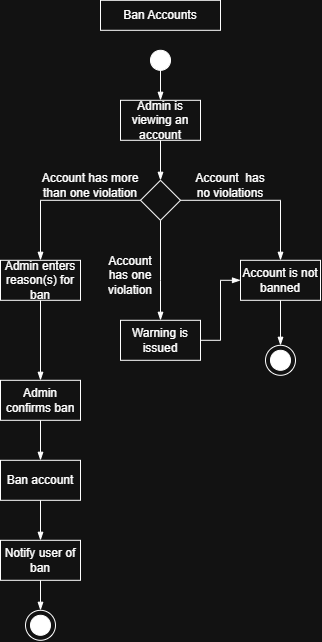

The diagram above was exported from draw.io. Its source (the exported page's mxGraphModel, read from the mxfile embedded in the PNG):
<mxGraphModel dx="1288" dy="779" grid="1" gridSize="10" guides="1" tooltips="1" connect="1" arrows="1" fold="1" page="1" pageScale="1" pageWidth="850" pageHeight="1100" math="0" shadow="0">
  <root>
    <mxCell id="0" />
    <mxCell id="1" parent="0" />
    <mxCell id="vtBR4B_SUfvtxaUcMn5r-1" parent="1" style="rounded=0;whiteSpace=wrap;html=1;" value="Ban Accounts" vertex="1">
      <mxGeometry height="30" width="120" x="340" y="20" as="geometry" />
    </mxCell>
    <mxCell id="vtBR4B_SUfvtxaUcMn5r-2" parent="1" style="rounded=0;whiteSpace=wrap;html=1;" value="Admin is viewing an account" vertex="1">
      <mxGeometry height="40" width="80" x="360" y="120" as="geometry" />
    </mxCell>
    <mxCell id="vtBR4B_SUfvtxaUcMn5r-3" edge="1" parent="1" style="endArrow=none;html=1;rounded=0;entryX=0.5;entryY=1;entryDx=0;entryDy=0;startArrow=blockThin;startFill=1;" target="vtBR4B_SUfvtxaUcMn5r-2" value="">
      <mxGeometry height="50" relative="1" width="50" as="geometry">
        <mxPoint x="400" y="200" as="sourcePoint" />
        <mxPoint x="460" y="160" as="targetPoint" />
      </mxGeometry>
    </mxCell>
    <mxCell id="vtBR4B_SUfvtxaUcMn5r-5" parent="1" style="rhombus;whiteSpace=wrap;html=1;shapeInside=1;" value="" vertex="1">
      <mxGeometry height="40" width="40" x="380" y="200" as="geometry" />
    </mxCell>
    <mxCell id="vtBR4B_SUfvtxaUcMn5r-6" edge="1" parent="1" source="vtBR4B_SUfvtxaUcMn5r-8" style="endArrow=none;html=1;rounded=0;entryX=0;entryY=0.5;entryDx=0;entryDy=0;startArrow=blockThin;startFill=1;exitX=0.5;exitY=0;exitDx=0;exitDy=0;" target="vtBR4B_SUfvtxaUcMn5r-5" value="">
      <mxGeometry height="50" relative="1" width="50" as="geometry">
        <Array as="points">
          <mxPoint x="280" y="220" />
        </Array>
        <mxPoint x="280" y="270" as="sourcePoint" />
        <mxPoint x="440" y="220" as="targetPoint" />
      </mxGeometry>
    </mxCell>
    <mxCell id="vtBR4B_SUfvtxaUcMn5r-7" parent="1" style="text;html=1;whiteSpace=wrap;strokeColor=none;fillColor=none;align=center;verticalAlign=middle;rounded=0;" value="Account has more than one violation" vertex="1">
      <mxGeometry height="30" width="100" x="280" y="190" as="geometry" />
    </mxCell>
    <mxCell id="vtBR4B_SUfvtxaUcMn5r-8" parent="1" style="rounded=0;whiteSpace=wrap;html=1;" value="Admin enters reason(s) for ban" vertex="1">
      <mxGeometry height="40" width="80" x="240" y="280" as="geometry" />
    </mxCell>
    <mxCell id="vtBR4B_SUfvtxaUcMn5r-9" edge="1" parent="1" style="endArrow=none;html=1;rounded=0;entryX=1;entryY=0.5;entryDx=0;entryDy=0;startArrow=blockThin;startFill=1;" target="vtBR4B_SUfvtxaUcMn5r-5" value="">
      <mxGeometry height="50" relative="1" width="50" as="geometry">
        <Array as="points">
          <mxPoint x="520" y="220" />
        </Array>
        <mxPoint x="520" y="280" as="sourcePoint" />
        <mxPoint x="440" y="280" as="targetPoint" />
      </mxGeometry>
    </mxCell>
    <mxCell id="vtBR4B_SUfvtxaUcMn5r-10" parent="1" style="rounded=0;whiteSpace=wrap;html=1;" value="Account is not banned" vertex="1">
      <mxGeometry height="40" width="80" x="480" y="280" as="geometry" />
    </mxCell>
    <mxCell id="vtBR4B_SUfvtxaUcMn5r-11" parent="1" style="text;html=1;whiteSpace=wrap;strokeColor=none;fillColor=none;align=center;verticalAlign=middle;rounded=0;" value="Account&amp;nbsp; has no violations" vertex="1">
      <mxGeometry height="30" width="80" x="430" y="190" as="geometry" />
    </mxCell>
    <mxCell id="vtBR4B_SUfvtxaUcMn5r-12" edge="1" parent="1" style="endArrow=none;html=1;rounded=0;entryX=0.5;entryY=1;entryDx=0;entryDy=0;startArrow=blockThin;startFill=1;" target="vtBR4B_SUfvtxaUcMn5r-5" value="">
      <mxGeometry height="50" relative="1" width="50" as="geometry">
        <Array as="points">
          <mxPoint x="400" y="300" />
        </Array>
        <mxPoint x="400" y="340" as="sourcePoint" />
        <mxPoint x="440" y="260" as="targetPoint" />
      </mxGeometry>
    </mxCell>
    <mxCell id="vtBR4B_SUfvtxaUcMn5r-13" parent="1" style="text;html=1;whiteSpace=wrap;strokeColor=none;fillColor=none;align=center;verticalAlign=middle;rounded=0;" value="Account has one violation" vertex="1">
      <mxGeometry height="30" width="60" x="340" y="280" as="geometry" />
    </mxCell>
    <mxCell id="tHEf3p3JFHaY1DpxsXoT-1" parent="1" style="ellipse;whiteSpace=wrap;html=1;shapeInside=1;aspect=fixed;fillColor=light-dark(#FFFFFF,#FFFFFF);" value="" vertex="1">
      <mxGeometry height="20" width="20" x="390" y="70" as="geometry" />
    </mxCell>
    <mxCell id="tHEf3p3JFHaY1DpxsXoT-2" edge="1" parent="1" source="vtBR4B_SUfvtxaUcMn5r-2" style="endArrow=none;html=1;rounded=0;entryX=0.5;entryY=1;entryDx=0;entryDy=0;exitX=0.5;exitY=0;exitDx=0;exitDy=0;startArrow=blockThin;startFill=1;" target="tHEf3p3JFHaY1DpxsXoT-1" value="">
      <mxGeometry height="50" relative="1" width="50" as="geometry">
        <mxPoint x="410" y="290" as="sourcePoint" />
        <mxPoint x="460" y="240" as="targetPoint" />
      </mxGeometry>
    </mxCell>
    <mxCell id="tHEf3p3JFHaY1DpxsXoT-4" parent="1" style="ellipse;whiteSpace=wrap;html=1;shapeInside=1;aspect=fixed;fillColor=light-dark(#FFFFFF,#FFFFFF);" value="" vertex="1">
      <mxGeometry height="20" width="20" x="510" y="370" as="geometry" />
    </mxCell>
    <mxCell id="tHEf3p3JFHaY1DpxsXoT-5" parent="1" style="ellipse;whiteSpace=wrap;html=1;shapeInside=1;aspect=fixed;fillColor=none;" value="" vertex="1">
      <mxGeometry height="30" width="30" x="505" y="365" as="geometry" />
    </mxCell>
    <mxCell id="tHEf3p3JFHaY1DpxsXoT-6" edge="1" parent="1" source="tHEf3p3JFHaY1DpxsXoT-5" style="endArrow=none;html=1;rounded=0;exitX=0.5;exitY=0;exitDx=0;exitDy=0;entryX=0.5;entryY=1;entryDx=0;entryDy=0;startArrow=blockThin;startFill=1;" target="vtBR4B_SUfvtxaUcMn5r-10" value="">
      <mxGeometry height="50" relative="1" width="50" as="geometry">
        <mxPoint x="410" y="290" as="sourcePoint" />
        <mxPoint x="460" y="240" as="targetPoint" />
      </mxGeometry>
    </mxCell>
    <mxCell id="tHEf3p3JFHaY1DpxsXoT-7" edge="1" parent="1" style="endArrow=none;html=1;rounded=0;entryX=0.5;entryY=1;entryDx=0;entryDy=0;startArrow=blockThin;startFill=1;" target="vtBR4B_SUfvtxaUcMn5r-8" value="">
      <mxGeometry height="50" relative="1" width="50" as="geometry">
        <mxPoint x="280" y="400" as="sourcePoint" />
        <mxPoint x="440" y="340" as="targetPoint" />
      </mxGeometry>
    </mxCell>
    <mxCell id="tHEf3p3JFHaY1DpxsXoT-8" parent="1" style="rounded=0;whiteSpace=wrap;html=1;" value="Admin confirms ban" vertex="1">
      <mxGeometry height="40" width="80" x="240" y="400" as="geometry" />
    </mxCell>
    <mxCell id="tHEf3p3JFHaY1DpxsXoT-9" edge="1" parent="1" style="endArrow=none;html=1;rounded=0;entryX=0.5;entryY=1;entryDx=0;entryDy=0;startArrow=blockThin;startFill=1;" target="tHEf3p3JFHaY1DpxsXoT-8" value="">
      <mxGeometry height="50" relative="1" width="50" as="geometry">
        <mxPoint x="280" y="480" as="sourcePoint" />
        <mxPoint x="440" y="420" as="targetPoint" />
      </mxGeometry>
    </mxCell>
    <mxCell id="tHEf3p3JFHaY1DpxsXoT-10" parent="1" style="rounded=0;whiteSpace=wrap;html=1;" value="Ban account" vertex="1">
      <mxGeometry height="40" width="80" x="240" y="480" as="geometry" />
    </mxCell>
    <mxCell id="tHEf3p3JFHaY1DpxsXoT-11" edge="1" parent="1" source="tHEf3p3JFHaY1DpxsXoT-10" style="endArrow=blockThin;html=1;rounded=0;exitX=0.5;exitY=1;exitDx=0;exitDy=0;startArrow=none;startFill=0;endFill=1;" value="">
      <mxGeometry height="50" relative="1" width="50" as="geometry">
        <mxPoint x="390" y="500" as="sourcePoint" />
        <mxPoint x="280" y="560" as="targetPoint" />
      </mxGeometry>
    </mxCell>
    <mxCell id="tHEf3p3JFHaY1DpxsXoT-12" parent="1" style="rounded=0;whiteSpace=wrap;html=1;" value="Notify user of ban" vertex="1">
      <mxGeometry height="40" width="80" x="240" y="560" as="geometry" />
    </mxCell>
    <mxCell id="tHEf3p3JFHaY1DpxsXoT-13" parent="1" style="ellipse;whiteSpace=wrap;html=1;shapeInside=1;aspect=fixed;fillColor=light-dark(#FFFFFF,#FFFFFF);" value="" vertex="1">
      <mxGeometry height="20" width="20" x="270" y="635" as="geometry" />
    </mxCell>
    <mxCell id="tHEf3p3JFHaY1DpxsXoT-14" parent="1" style="ellipse;whiteSpace=wrap;html=1;shapeInside=1;aspect=fixed;fillColor=none;" value="" vertex="1">
      <mxGeometry height="30" width="30" x="265" y="630" as="geometry" />
    </mxCell>
    <mxCell id="tHEf3p3JFHaY1DpxsXoT-15" edge="1" parent="1" source="tHEf3p3JFHaY1DpxsXoT-12" style="endArrow=blockThin;html=1;rounded=0;exitX=0.5;exitY=1;exitDx=0;exitDy=0;entryX=0.5;entryY=0;entryDx=0;entryDy=0;startArrow=none;startFill=0;endFill=1;" target="tHEf3p3JFHaY1DpxsXoT-14" value="">
      <mxGeometry height="50" relative="1" width="50" as="geometry">
        <mxPoint x="360" y="620" as="sourcePoint" />
        <mxPoint x="410" y="570" as="targetPoint" />
      </mxGeometry>
    </mxCell>
    <mxCell id="tHEf3p3JFHaY1DpxsXoT-16" parent="1" style="rounded=0;whiteSpace=wrap;html=1;" value="Warning is issued" vertex="1">
      <mxGeometry height="40" width="80" x="360" y="340" as="geometry" />
    </mxCell>
    <mxCell id="tHEf3p3JFHaY1DpxsXoT-17" edge="1" parent="1" source="tHEf3p3JFHaY1DpxsXoT-16" style="endArrow=blockThin;html=1;rounded=0;exitX=1;exitY=0.5;exitDx=0;exitDy=0;entryX=0;entryY=0.5;entryDx=0;entryDy=0;endFill=1;" target="vtBR4B_SUfvtxaUcMn5r-10" value="">
      <mxGeometry height="50" relative="1" width="50" as="geometry">
        <Array as="points">
          <mxPoint x="460" y="360" />
          <mxPoint x="460" y="300" />
        </Array>
        <mxPoint x="260" y="350" as="sourcePoint" />
        <mxPoint x="310" y="300" as="targetPoint" />
      </mxGeometry>
    </mxCell>
  </root>
</mxGraphModel>